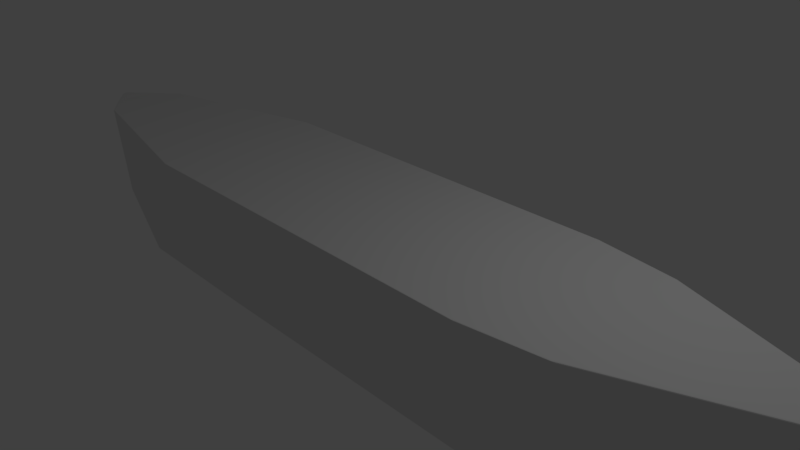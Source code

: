 # Source: Ship.blend  (saved by Blender 2.78.0; exported with 4.5.12 LTS)
import bpy
from mathutils import Matrix  # noqa: F401  (used for matrix-valued properties, if any)

bpy.ops.wm.read_factory_settings(use_empty=True)
scene = bpy.context.scene
scene.name = 'Scene'

# ---- collections
col_collection_1 = bpy.data.collections.new('Collection 1'); scene.collection.children.link(col_collection_1)

# ---- materials (node trees are filled in below, after node groups)
mat_material = bpy.data.materials.new('Material')
mat_material.alpha_threshold = 0.0
mat_material.use_transparent_shadow = False
mat_material.roughness = 0.5
mat_material.line_color = (0.0, 0.0, 0.0, 1.0)

# ---- material node trees

# ---- world
world_world = bpy.data.worlds.new('World'); scene.world = world_world
world_world.color = (0.05088, 0.05088, 0.05088)
world_world.use_sun_shadow = False
world_world.sun_shadow_jitter_overblur = 0.0
world_world.cycles.sampling_method = 'MANUAL'

# ---- cameras
cam_camera = bpy.data.cameras.new('Camera')
cam_camera.clip_end = 100.0
cam_camera.lens = 35.0
cam_camera.sensor_width = 32.0
cam_camera.sensor_height = 18.0
cam_camera.ortho_scale = 7.314
cam_camera.dof.focus_distance = 0.0
cam_camera.dof.aperture_fstop = 128.0

# ---- lights
light_lamp = bpy.data.lights.new('Lamp', 'POINT')
light_lamp.transmission_factor = 0.0
light_lamp.cutoff_distance = 30.0
light_lamp.energy = 100.0
light_lamp.shadow_buffer_clip_start = 1.001
light_lamp.shadow_soft_size = 0.1
light_lamp.shadow_maximum_resolution = 0.006
light_lamp.use_absolute_resolution = True

# ---- meshes
me_cube = bpy.data.meshes.new('Cube')
me_cube.from_pydata([(0.9869, 0.9939, -1.012), (0.9869, 1.001, -0.987), (1.012, 0.9961, -0.987), (1.012, 0.989, -1.012), (0.9869, 0.9981, -0.9997), (0.9998, 0.9976, -0.9998), (0.9997, 0.9997, -0.9871), (1.012, 0.9933, -0.9997), (0.9997, 0.9925, -1.012), (0.9869, -0.9939, -1.012), (1.012, -0.989, -1.012), (1.012, -0.9961, -0.987), (0.9869, -1.001, -0.987), (0.9997, -0.9925, -1.012), (0.9998, -0.9976, -0.9998), (1.012, -0.9933, -0.9997), (0.9997, -0.9997, -0.9871), (0.9869, -0.9981, -0.9997), (-1.106, -0.2849, -2.505), (-1.08, -0.2847, -2.506), (-1.08, -0.3026, -2.494), (-1.106, -0.3028, -2.492), (-1.093, -0.2848, -2.505), (-1.093, -0.2958, -2.503), (-1.08, -0.2953, -2.502), (-1.093, -0.3027, -2.493), (-1.106, -0.2956, -2.501), (-1.106, 0.2849, -2.505), (-1.106, 0.3028, -2.492), (-1.08, 0.3026, -2.494), (-1.08, 0.2847, -2.506), (-1.106, 0.2956, -2.501), (-1.093, 0.2958, -2.503), (-1.093, 0.3027, -2.493), (-1.08, 0.2953, -2.502), (-1.093, 0.2848, -2.505), (1.012, 1.221, 0.987), (0.9869, 1.225, 0.987), (0.9869, 1.214, 1.0), (1.013, 1.208, 1.0), (0.9998, 1.224, 0.9869), (0.9999, 1.222, 0.9969), (0.9869, 1.222, 0.9962), (0.999, 1.212, 1.0), (1.014, 1.217, 0.9962), (1.012, -1.221, 0.987), (1.013, -1.208, 1.0), (0.9869, -1.214, 1.0), (0.9869, -1.225, 0.987), (1.014, -1.217, 0.9962), (0.9999, -1.222, 0.9969), (0.999, -1.212, 1.0), (0.9869, -1.222, 0.9962), (0.9998, -1.224, 0.9869), (-1.104, -1.218, 0.9864), (-1.08, -1.225, 0.9871), (-1.08, -1.214, 1.0), (-1.106, -1.204, 0.9993), (-1.092, -1.222, 0.9865), (-1.093, -1.221, 0.9967), (-1.08, -1.222, 0.9962), (-1.093, -1.209, 0.9998), (-1.107, -1.213, 0.9954), (-1.104, 1.218, 0.9864), (-1.106, 1.204, 0.9993), (-1.08, 1.214, 1.0), (-1.08, 1.225, 0.9871), (-1.107, 1.213, 0.9954), (-1.093, 1.221, 0.9967), (-1.093, 1.209, 0.9998), (-1.08, 1.222, 0.9962), (-1.092, 1.222, 0.9865), (1.547, 0.3467, -2.253), (1.525, 0.3491, -2.267), (1.524, 0.3668, -2.255), (1.547, 0.3648, -2.238), (1.537, 0.3479, -2.261), (1.537, 0.3601, -2.257), (1.525, 0.3598, -2.263), (1.536, 0.367, -2.247), (1.549, 0.357, -2.247), (1.547, -0.3467, -2.253), (1.547, -0.3648, -2.238), (1.524, -0.3668, -2.255), (1.525, -0.3491, -2.267), (1.549, -0.357, -2.247), (1.537, -0.3601, -2.257), (1.536, -0.367, -2.247), (1.525, -0.3598, -2.263), (1.537, -0.3479, -2.261), (1.434, 1.058, 0.9876), (1.412, 1.072, 0.987), (1.412, 1.06, 1.0), (1.438, 1.038, 1.001), (1.424, 1.066, 0.9872), (1.425, 1.063, 0.9971), (1.413, 1.069, 0.9962), (1.425, 1.049, 1.0), (1.438, 1.05, 0.9971), (1.434, -1.058, 0.9876), (1.438, -1.038, 1.001), (1.412, -1.06, 1.0), (1.412, -1.072, 0.987), (1.438, -1.05, 0.9971), (1.425, -1.063, 0.9971), (1.425, -1.049, 1.0), (1.413, -1.069, 0.9962), (1.424, -1.066, 0.9872), (-2.011, -0.3016, -2.413), (-1.99, -0.3079, -2.425), (-1.991, -0.3227, -2.412), (-2.015, -0.3162, -2.39), (-2.002, -0.3047, -2.421), (-2.003, -0.3166, -2.417), (-1.991, -0.3177, -2.421), (-2.004, -0.3214, -2.402), (-2.015, -0.3098, -2.403), (-2.011, 0.3016, -2.413), (-2.015, 0.3162, -2.39), (-1.991, 0.3227, -2.412), (-1.99, 0.3079, -2.425), (-2.015, 0.3098, -2.403), (-2.003, 0.3166, -2.417), (-2.004, 0.3214, -2.402), (-1.991, 0.3177, -2.421), (-2.002, 0.3047, -2.421), (-2.137, -0.6057, 0.9301), (-2.12, -0.6238, 0.9319), (-2.118, -0.6105, 0.9451), (-2.144, -0.5677, 0.9422), (-2.13, -0.6158, 0.931), (-2.131, -0.6093, 0.941), (-2.12, -0.6196, 0.9411), (-2.131, -0.5891, 0.944), (-2.143, -0.5879, 0.9385), (-2.137, 0.6057, 0.9301), (-2.144, 0.5677, 0.9422), (-2.118, 0.6105, 0.9451), (-2.12, 0.6238, 0.9319), (-2.143, 0.5879, 0.9385), (-2.131, 0.6093, 0.941), (-2.131, 0.5891, 0.944), (-2.12, 0.6196, 0.9411), (-2.13, 0.6158, 0.931), (1.012, 0.3008, -2.5), (0.9869, 0.2997, -2.506), (0.9869, 0.3182, -2.494), (1.013, 0.3201, -2.487), (0.9997, 0.3002, -2.504), (1.0, 0.3115, -2.501), (0.9869, 0.3105, -2.502), (1.0, 0.3194, -2.49), (1.013, 0.312, -2.496), (-1.08, 0.8846, -1.012), (-1.105, 0.8792, -1.012), (-1.105, 0.8863, -0.9871), (-1.08, 0.8915, -0.9871), (-1.093, 0.8826, -1.013), (-1.093, 0.8871, -0.9999), (-1.105, 0.8832, -0.9998), (-1.093, 0.8897, -0.9872), (-1.08, 0.8886, -0.9998), (1.012, -0.3008, -2.5), (1.013, -0.3201, -2.487), (0.9869, -0.3182, -2.494), (0.9869, -0.2997, -2.506), (1.013, -0.312, -2.496), (1.0, -0.3115, -2.501), (1.0, -0.3194, -2.49), (0.9869, -0.3105, -2.502), (0.9997, -0.3002, -2.504), (-1.08, -0.8846, -1.012), (-1.08, -0.8915, -0.9871), (-1.105, -0.8863, -0.9871), (-1.105, -0.8792, -1.012), (-1.08, -0.8886, -0.9998), (-1.093, -0.8871, -0.9999), (-1.093, -0.8897, -0.9872), (-1.105, -0.8832, -0.9998), (-1.093, -0.8826, -1.013), (1.437, 0.7964, -1.012), (1.414, 0.8099, -1.013), (1.413, 0.816, -0.987), (1.435, 0.8027, -0.9863), (1.425, 0.8037, -1.012), (1.425, 0.8076, -0.9997), (1.413, 0.8133, -0.9999), (1.424, 0.8099, -0.9867), (1.436, 0.7998, -0.9991), (1.435, -0.8027, -0.9863), (1.413, -0.816, -0.987), (1.414, -0.8099, -1.013), (1.437, -0.7964, -1.012), (1.424, -0.8099, -0.9867), (1.425, -0.8076, -0.9997), (1.413, -0.8133, -0.9999), (1.425, -0.8037, -1.012), (1.436, -0.7998, -0.9991), (-2.139, -0.4923, -0.9872), (-2.138, -0.4898, -1.013), (-2.118, -0.505, -1.013), (-2.119, -0.5074, -0.9869), (-2.138, -0.4912, -1.0), (-2.13, -0.5004, -1.0), (-2.128, -0.4986, -1.013), (-2.118, -0.5065, -1.0), (-2.13, -0.5011, -0.9871), (-2.138, 0.4898, -1.013), (-2.139, 0.4923, -0.9872), (-2.119, 0.5074, -0.9869), (-2.118, 0.505, -1.013), (-2.138, 0.4912, -1.0), (-2.13, 0.5004, -1.0), (-2.13, 0.5011, -0.9871), (-2.118, 0.5065, -1.0), (-2.128, 0.4986, -1.013), (2.404, 0.06993, -0.9459), (2.413, 0.06642, -0.9194), (2.433, 0.05098, -0.8609), (2.427, 0.04177, -0.9191), (2.418, 0.04712, -0.9433), (2.409, 0.06851, -0.9327), (2.422, 0.05696, -0.925), (2.424, 0.05894, -0.8902), (2.432, 0.04725, -0.8904), (2.423, 0.04445, -0.9315), (2.413, 0.05957, -0.9455), (2.427, -0.04178, -0.9191), (2.433, -0.05098, -0.8609), (2.413, -0.06643, -0.9194), (2.404, -0.06993, -0.9459), (2.418, -0.04712, -0.9433), (2.432, -0.04726, -0.8904), (2.422, -0.05696, -0.925), (2.424, -0.05894, -0.8902), (2.409, -0.06851, -0.9327), (2.413, -0.05957, -0.9455), (2.423, -0.04445, -0.9315), (2.431, 0.09689, 1.055), (2.414, 0.1171, 1.054), (2.411, 0.1028, 1.067), (2.437, 0.06192, 1.068), (2.423, 0.1075, 1.055), (2.424, 0.101, 1.065), (2.414, 0.1121, 1.064), (2.424, 0.08236, 1.068), (2.436, 0.08084, 1.064), (2.431, -0.09689, 1.055), (2.437, -0.06192, 1.068), (2.411, -0.1028, 1.067), (2.414, -0.1171, 1.054), (2.436, -0.08085, 1.064), (2.424, -0.101, 1.065), (2.424, -0.08237, 1.068), (2.414, -0.1121, 1.064), (2.423, -0.1075, 1.055), (1.874, 0.2375, -1.947), (1.873, 0.2508, -1.929), (1.89, 0.2323, -1.926), (1.876, 0.2463, -1.94), (1.881, 0.2435, -1.936), (1.884, 0.2435, -1.929), (1.882, 0.2349, -1.937), (1.874, -0.2375, -1.947), (1.89, -0.2323, -1.926), (1.873, -0.2508, -1.929), (1.882, -0.2349, -1.937), (1.881, -0.2435, -1.936), (1.884, -0.2435, -1.929), (1.876, -0.2463, -1.94), (2.473, 0.002663, -0.7547), (2.467, 0.02177, -0.7398), (2.476, 6.696e-05, -0.729), (2.472, 0.01318, -0.7476), (2.474, 0.01013, -0.7416), (2.474, 0.01184, -0.7344), (2.475, 0.001365, -0.742), (2.473, -0.002667, -0.7547), (2.476, -7.093e-05, -0.729), (2.467, -0.02177, -0.7398), (2.475, -0.001369, -0.742), (2.474, -0.01013, -0.7416), (2.474, -0.01184, -0.7344), (2.472, -0.01318, -0.7476), (2.47, 0.03376, 1.055), (2.463, 0.01896, 1.068), (2.476, 0.009476, 1.055), (2.469, 0.02778, 1.064), (2.473, 0.02172, 1.063), (2.473, 0.01422, 1.064), (2.474, 0.02202, 1.055), (2.47, -0.03376, 1.055), (2.476, -0.00948, 1.055), (2.463, -0.01896, 1.068), (2.474, -0.02202, 1.055), (2.473, -0.02172, 1.063), (2.473, -0.01422, 1.064), (2.469, -0.02778, 1.064), (-2.276, -0.2948, -1.022), (-2.264, -0.3179, -1.019), (-2.266, -0.3185, -0.9925), (-2.278, -0.2953, -0.9956), (-2.271, -0.3067, -1.021), (-2.272, -0.3073, -1.007), (-2.265, -0.3184, -1.006), (-2.273, -0.3073, -0.9941), (-2.277, -0.2952, -1.009), (-2.264, 0.3179, -1.019), (-2.276, 0.2948, -1.022), (-2.278, 0.2953, -0.9956), (-2.266, 0.3185, -0.9925), (-2.271, 0.3067, -1.021), (-2.272, 0.3073, -1.007), (-2.277, 0.2952, -1.009), (-2.273, 0.3073, -0.9941), (-2.265, 0.3184, -1.006), (-2.308, -0.2962, 0.9018), (-2.296, -0.3194, 0.9032), (-2.289, -0.3045, 0.9175), (-2.315, -0.2523, 0.9144), (-2.302, -0.3078, 0.9025), (-2.303, -0.2996, 0.9123), (-2.295, -0.3131, 0.9127), (-2.302, -0.2784, 0.9157), (-2.314, -0.2754, 0.9106), (-2.308, 0.2962, 0.9018), (-2.315, 0.2523, 0.9144), (-2.289, 0.3045, 0.9175), (-2.296, 0.3194, 0.9032), (-2.314, 0.2754, 0.9106), (-2.303, 0.2996, 0.9123), (-2.302, 0.2784, 0.9157), (-2.295, 0.3131, 0.9127), (-2.302, 0.3078, 0.9025), (-2.103, -0.2158, -2.282), (-2.09, -0.2449, -2.304), (-2.089, -0.2629, -2.288), (-2.104, -0.2419, -2.27), (-2.097, -0.2304, -2.293), (-2.097, -0.2468, -2.29), (-2.091, -0.2548, -2.297), (-2.097, -0.2532, -2.279), (-2.105, -0.229, -2.276), (-2.103, 0.2158, -2.282), (-2.104, 0.2419, -2.27), (-2.089, 0.2629, -2.288), (-2.09, 0.2449, -2.304), (-2.105, 0.229, -2.276), (-2.097, 0.2468, -2.29), (-2.097, 0.2532, -2.279), (-2.091, 0.2548, -2.297), (-2.097, 0.2304, -2.293), (-2.348, -0.05233, -1.082), (-2.351, -0.0525, -1.055), (-2.354, -0.02687, -1.059), (-2.352, -0.02678, -1.085), (-2.35, -0.05251, -1.069), (-2.353, -0.03981, -1.071), (-2.353, -0.0398, -1.057), (-2.353, -0.02682, -1.072), (-2.351, -0.0397, -1.083), (-2.352, 0.02678, -1.085), (-2.354, 0.02687, -1.059), (-2.351, 0.0525, -1.055), (-2.348, 0.05233, -1.082), (-2.353, 0.02683, -1.072), (-2.353, 0.03982, -1.071), (-2.353, 0.03981, -1.057), (-2.35, 0.05252, -1.069), (-2.351, 0.0397, -1.083), (-2.429, -0.0517, 0.8932), (-2.422, -0.03689, 0.9068), (-2.435, -0.02687, 0.8928), (-2.428, -0.04548, 0.9025), (-2.432, -0.03926, 0.9012), (-2.432, -0.03188, 0.9023), (-2.433, -0.03957, 0.8929), (-2.429, 0.05171, 0.8932), (-2.435, 0.02687, 0.8928), (-2.422, 0.03689, 0.9068), (-2.433, 0.03957, 0.8929), (-2.432, 0.03927, 0.9012), (-2.432, 0.03188, 0.9023), (-2.428, 0.04548, 0.9025), (-2.172, -0.02838, -2.151), (-2.176, -0.0457, -2.132), (-2.18, -0.0199, -2.126), (-2.175, -0.03717, -2.142), (-2.177, -0.03188, -2.138), (-2.178, -0.03288, -2.13), (-2.176, -0.02414, -2.139), (-2.172, 0.02838, -2.151), (-2.18, 0.01991, -2.126), (-2.176, 0.04571, -2.132), (-2.176, 0.02415, -2.139), (-2.177, 0.03188, -2.138), (-2.178, 0.03288, -2.13), (-2.175, 0.03717, -2.142)], [], [(27, 18, 109, 120), (57, 64, 137, 128), (38, 65, 56, 47), (45, 11, 190, 102), (63, 155, 209, 138), (2, 36, 91, 182), (192, 82, 265, 230), (163, 83, 191, 10), (74, 147, 3, 181), (75, 180, 216, 257), (207, 118, 345, 307), (173, 54, 127, 201), (162, 144, 73, 84), (110, 21, 174, 200), (20, 164, 9, 171), (12, 48, 55, 172), (81, 72, 256, 263), (145, 165, 19, 30), (146, 29, 153, 0), (264, 258, 220, 231), (28, 119, 210, 154), (39, 46, 101, 92), (241, 248, 293, 285), (218, 238, 284, 271), (183, 90, 239, 217), (99, 189, 229, 250), (93, 100, 249, 240), (111, 199, 299, 336), (337, 298, 352, 385), (247, 228, 279, 291), (272, 286, 292, 278), (227, 219, 270, 277), (392, 386, 355, 361), (301, 316, 370, 353), (129, 136, 327, 318), (198, 126, 317, 300), (117, 108, 335, 346), (135, 208, 310, 328), (354, 372, 378, 362), (319, 326, 379, 371), (325, 309, 363, 377), (343, 334, 384, 391), (308, 344, 393, 364), (0, 4, 5, 8), (1, 6, 5, 4), (2, 7, 5, 6), (3, 8, 5, 7), (9, 13, 14, 17), (10, 15, 14, 13), (11, 16, 14, 15), (12, 17, 14, 16), (18, 22, 23, 26), (19, 24, 23, 22), (20, 25, 23, 24), (21, 26, 23, 25), (27, 31, 32, 35), (28, 33, 32, 31), (29, 34, 32, 33), (30, 35, 32, 34), (36, 40, 41, 44), (37, 42, 41, 40), (38, 43, 41, 42), (39, 44, 41, 43), (45, 49, 50, 53), (46, 51, 50, 49), (47, 52, 50, 51), (48, 53, 50, 52), (54, 58, 59, 62), (55, 60, 59, 58), (56, 61, 59, 60), (57, 62, 59, 61), (63, 67, 68, 71), (64, 69, 68, 67), (65, 70, 68, 69), (66, 71, 68, 70), (72, 76, 77, 80), (73, 78, 77, 76), (74, 79, 77, 78), (75, 80, 77, 79), (81, 85, 86, 89), (82, 87, 86, 85), (83, 88, 86, 87), (84, 89, 86, 88), (90, 94, 95, 98), (91, 96, 95, 94), (92, 97, 95, 96), (93, 98, 95, 97), (99, 103, 104, 107), (100, 105, 104, 103), (101, 106, 104, 105), (102, 107, 104, 106), (108, 112, 113, 116), (109, 114, 113, 112), (110, 115, 113, 114), (111, 116, 113, 115), (117, 121, 122, 125), (118, 123, 122, 121), (119, 124, 122, 123), (120, 125, 122, 124), (126, 130, 131, 134), (127, 132, 131, 130), (128, 133, 131, 132), (129, 134, 131, 133), (135, 139, 140, 143), (136, 141, 140, 139), (137, 142, 140, 141), (138, 143, 140, 142), (144, 148, 149, 152), (145, 150, 149, 148), (146, 151, 149, 150), (147, 152, 149, 151), (153, 157, 158, 161), (154, 159, 158, 157), (155, 160, 158, 159), (156, 161, 158, 160), (162, 166, 167, 170), (163, 168, 167, 166), (164, 169, 167, 168), (165, 170, 167, 169), (171, 175, 176, 179), (172, 177, 176, 175), (173, 178, 176, 177), (174, 179, 176, 178), (180, 184, 185, 188), (181, 186, 185, 184), (182, 187, 185, 186), (183, 188, 185, 187), (189, 193, 194, 197), (190, 195, 194, 193), (191, 196, 194, 195), (192, 197, 194, 196), (198, 202, 203, 206), (199, 204, 203, 202), (200, 205, 203, 204), (201, 206, 203, 205), (207, 211, 212, 215), (208, 213, 212, 211), (209, 214, 212, 213), (210, 215, 212, 214), (216, 221, 222, 226), (217, 223, 222, 221), (218, 224, 222, 223), (219, 225, 222, 224), (220, 226, 222, 225), (227, 232, 233, 237), (228, 234, 233, 232), (229, 235, 233, 234), (230, 236, 233, 235), (231, 237, 233, 236), (238, 242, 243, 246), (239, 244, 243, 242), (240, 245, 243, 244), (241, 246, 243, 245), (247, 251, 252, 255), (248, 253, 252, 251), (249, 254, 252, 253), (250, 255, 252, 254), (256, 259, 260, 262), (257, 261, 260, 259), (258, 262, 260, 261), (263, 266, 267, 269), (264, 268, 267, 266), (265, 269, 267, 268), (270, 273, 274, 276), (271, 275, 274, 273), (272, 276, 274, 275), (277, 280, 281, 283), (278, 282, 281, 280), (279, 283, 281, 282), (284, 287, 288, 290), (285, 289, 288, 287), (286, 290, 288, 289), (291, 294, 295, 297), (292, 296, 295, 294), (293, 297, 295, 296), (298, 302, 303, 306), (299, 304, 303, 302), (300, 305, 303, 304), (301, 306, 303, 305), (307, 311, 312, 315), (308, 313, 312, 311), (309, 314, 312, 313), (310, 315, 312, 314), (316, 320, 321, 324), (317, 322, 321, 320), (318, 323, 321, 322), (319, 324, 321, 323), (325, 329, 330, 333), (326, 331, 330, 329), (327, 332, 330, 331), (328, 333, 330, 332), (334, 338, 339, 342), (335, 340, 339, 338), (336, 341, 339, 340), (337, 342, 339, 341), (343, 347, 348, 351), (344, 349, 348, 347), (345, 350, 348, 349), (346, 351, 348, 350), (352, 356, 357, 360), (353, 358, 357, 356), (354, 359, 357, 358), (355, 360, 357, 359), (361, 365, 366, 369), (362, 367, 366, 365), (363, 368, 366, 367), (364, 369, 366, 368), (370, 373, 374, 376), (371, 375, 374, 373), (372, 376, 374, 375), (377, 380, 381, 383), (378, 382, 381, 380), (379, 383, 381, 382), (384, 387, 388, 390), (385, 389, 388, 387), (386, 390, 388, 389), (391, 394, 395, 397), (392, 396, 395, 394), (393, 397, 395, 396), (144, 162, 170, 148), (148, 170, 165, 145), (0, 153, 161, 4), (4, 161, 156, 1), (1, 37, 40, 6), (6, 40, 36, 2), (12, 172, 175, 17), (17, 175, 171, 9), (11, 45, 53, 16), (16, 53, 48, 12), (18, 27, 35, 22), (22, 35, 30, 19), (172, 55, 58, 177), (177, 58, 54, 173), (155, 63, 71, 160), (160, 71, 66, 156), (38, 47, 51, 43), (43, 51, 46, 39), (37, 66, 70, 42), (42, 70, 65, 38), (47, 56, 60, 52), (52, 60, 55, 48), (56, 65, 69, 61), (61, 69, 64, 57), (183, 217, 221, 188), (188, 221, 216, 180), (182, 91, 94, 187), (187, 94, 90, 183), (189, 99, 107, 193), (193, 107, 102, 190), (92, 101, 105, 97), (97, 105, 100, 93), (45, 102, 106, 49), (49, 106, 101, 46), (91, 36, 44, 96), (96, 44, 39, 92), (10, 191, 195, 15), (15, 195, 190, 11), (181, 3, 7, 186), (186, 7, 2, 182), (207, 307, 315, 211), (211, 315, 310, 208), (201, 127, 130, 206), (206, 130, 126, 198), (208, 135, 143, 213), (213, 143, 138, 209), (128, 137, 141, 133), (133, 141, 136, 129), (57, 128, 132, 62), (62, 132, 127, 54), (200, 174, 178, 205), (205, 178, 173, 201), (63, 138, 142, 67), (67, 142, 137, 64), (154, 210, 214, 159), (159, 214, 209, 155), (145, 30, 34, 150), (150, 34, 29, 146), (164, 20, 24, 169), (169, 24, 19, 165), (72, 81, 89, 76), (76, 89, 84, 73), (162, 84, 88, 166), (166, 88, 83, 163), (73, 144, 152, 78), (78, 152, 147, 74), (108, 117, 125, 112), (112, 125, 120, 109), (109, 18, 26, 114), (114, 26, 21, 110), (27, 120, 124, 31), (31, 124, 119, 28), (3, 147, 151, 8), (8, 151, 146, 0), (28, 154, 157, 33), (33, 157, 153, 29), (174, 21, 25, 179), (179, 25, 20, 171), (163, 10, 13, 168), (168, 13, 9, 164), (191, 83, 87, 196), (196, 87, 82, 192), (74, 181, 184, 79), (79, 184, 180, 75), (210, 119, 123, 215), (215, 123, 118, 207), (110, 200, 204, 115), (115, 204, 199, 111), (219, 227, 237, 225), (225, 237, 231, 220), (217, 239, 242, 223), (223, 242, 238, 218), (228, 247, 255, 234), (234, 255, 250, 229), (240, 249, 253, 245), (245, 253, 248, 241), (258, 264, 266, 262), (262, 266, 263, 256), (230, 265, 268, 236), (236, 268, 264, 231), (257, 216, 226, 261), (261, 226, 220, 258), (256, 72, 80, 259), (259, 80, 75, 257), (265, 82, 85, 269), (269, 85, 81, 263), (99, 250, 254, 103), (103, 254, 249, 100), (239, 90, 98, 244), (244, 98, 93, 240), (229, 189, 197, 235), (235, 197, 192, 230), (272, 278, 280, 276), (276, 280, 277, 270), (271, 284, 290, 275), (275, 290, 286, 272), (278, 292, 294, 282), (282, 294, 291, 279), (285, 293, 296, 289), (289, 296, 292, 286), (227, 277, 283, 232), (232, 283, 279, 228), (293, 248, 251, 297), (297, 251, 247, 291), (218, 271, 273, 224), (224, 273, 270, 219), (284, 238, 246, 287), (287, 246, 241, 285), (301, 353, 356, 306), (306, 356, 352, 298), (300, 317, 320, 305), (305, 320, 316, 301), (309, 325, 333, 314), (314, 333, 328, 310), (318, 327, 331, 323), (323, 331, 326, 319), (334, 343, 351, 338), (338, 351, 346, 335), (307, 345, 349, 311), (311, 349, 344, 308), (336, 299, 302, 341), (341, 302, 298, 337), (327, 136, 139, 332), (332, 139, 135, 328), (111, 336, 340, 116), (116, 340, 335, 108), (345, 118, 121, 350), (350, 121, 117, 346), (317, 126, 134, 322), (322, 134, 129, 318), (198, 300, 304, 202), (202, 304, 299, 199), (354, 362, 365, 359), (359, 365, 361, 355), (353, 370, 376, 358), (358, 376, 372, 354), (362, 378, 380, 367), (367, 380, 377, 363), (371, 379, 382, 375), (375, 382, 378, 372), (386, 392, 394, 390), (390, 394, 391, 384), (364, 393, 396, 369), (369, 396, 392, 361), (385, 352, 360, 389), (389, 360, 355, 386), (384, 334, 342, 387), (387, 342, 337, 385), (393, 344, 347, 397), (397, 347, 343, 391), (308, 364, 368, 313), (313, 368, 363, 309), (379, 326, 329, 383), (383, 329, 325, 377), (370, 316, 324, 373), (373, 324, 319, 371), (37, 1, 156, 66)])
me_cube.materials.append(mat_material)
me_cube.use_remesh_preserve_volume = False
me_cube.use_remesh_preserve_attributes = False
me_cube.use_mirror_vertex_groups = False
me_cube.update()

# ---- objects
ob_cube = bpy.data.objects.new('Cube', me_cube)
ob_lamp = bpy.data.objects.new('Lamp', light_lamp)
ob_camera = bpy.data.objects.new('Camera', cam_camera)

# ---- transforms, parenting, visibility, modifiers, constraints
ob_cube.location = (0.0, 0.0, 0.0)
ob_cube.scale = (2.589, 1.0, 0.7463)
ob_cube.lock_rotations_4d = False
ob_cube.empty_display_type = 'ARROWS'
ob_cube.lineart.crease_threshold = 0.0
ob_lamp.location = (4.076, 1.005, 5.904)
ob_lamp.rotation_euler = (0.6503, 0.05522, 1.866)
ob_lamp.lock_rotations_4d = False
ob_lamp.empty_display_type = 'ARROWS'
ob_lamp.color = (0.0, 0.0, 0.0, 0.0)
ob_lamp.lineart.crease_threshold = 0.0
ob_camera.location = (7.481, -6.508, 5.344)
ob_camera.rotation_euler = (1.109, 0.0, 0.8149)
ob_camera.lock_rotations_4d = False
ob_camera.empty_display_type = 'ARROWS'
ob_camera.color = (0.0, 0.0, 0.0, 0.0)
ob_camera.display_type = 'WIRE'
ob_camera.lineart.crease_threshold = 0.0

# ---- collection membership
col_collection_1.objects.link(ob_cube)
col_collection_1.objects.link(ob_lamp)
col_collection_1.objects.link(ob_camera)

# ---- scene / render settings (as saved in the file)
scene.camera = ob_camera
scene.frame_start = 1; scene.frame_end = 250; scene.frame_set(1)
scene.render.engine = 'BLENDER_EEVEE_NEXT'
scene.render.resolution_percentage = 50
scene.render.dither_intensity = 0.0
scene.cycles.use_denoising = False
scene.cycles.samples = 128
scene.cycles.sampling_pattern = 'TABULATED_SOBOL'
scene.cycles.light_sampling_threshold = 0.0
scene.cycles.use_adaptive_sampling = False
scene.cycles.use_light_tree = False
scene.cycles.blur_glossy = 0.0
scene.cycles.sample_clamp_indirect = 0.0
scene.view_settings.view_transform = 'Standard'
bpy.context.view_layer.update()
